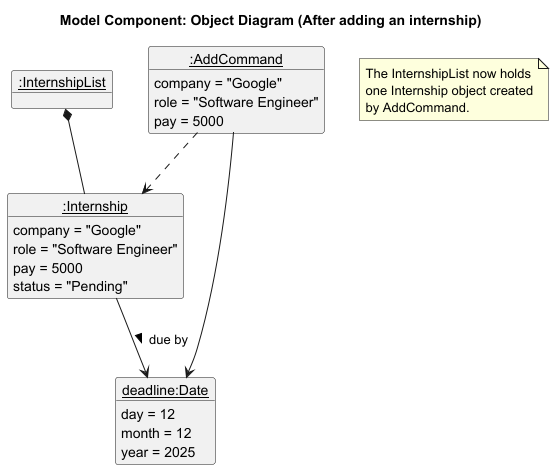

The diagram above was rendered by PlantUML. Its source (embedded in the PNG):
@startuml ModelComponentOD_Add
hide circle
title Model Component: Object Diagram (After adding an internship)

' Objects
object "<u>:InternshipList</u>" as InternshipList

object "<u>:AddCommand</u>" as AddCommand {
    company = "Google"
    role = "Software Engineer"
    pay = 5000
}

object "<u>:Internship</u>" as Internship {
    company = "Google"
    role = "Software Engineer"
    pay = 5000
    status = "Pending"
}

object "<u>deadline:Date</u>" as deadline {
    day = 12
    month = 12
    year = 2025
}

' Relationships
AddCommand ..> Internship
AddCommand --> deadline
InternshipList *-- Internship
Internship --> deadline : due by >

' Note
note as n1
  The InternshipList now holds
  one Internship object created
  by AddCommand.
end note

@enduml